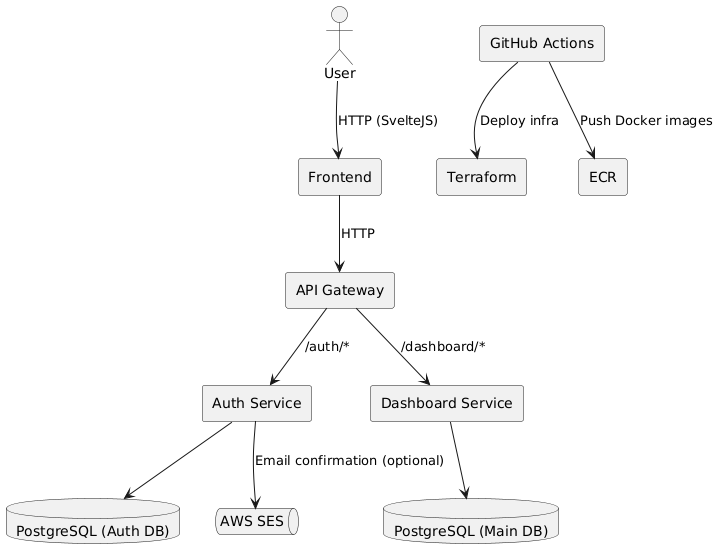

The diagram above was rendered by PlantUML. Its source (embedded in the PNG):
@startuml
skinparam componentStyle rectangle

actor User

component Frontend
component "API Gateway" as Gateway
component "Auth Service" as Auth
component "Dashboard Service" as Dashboard
database "PostgreSQL (Auth DB)" as AuthDB
database "PostgreSQL (Main DB)" as MainDB
queue "AWS SES" as SES
component "GitHub Actions" as CI
component Terraform
component ECR

User --> Frontend : HTTP (SvelteJS)
Frontend --> Gateway : HTTP
Gateway --> Auth : /auth/*
Gateway --> Dashboard : /dashboard/*

Auth --> AuthDB
Dashboard --> MainDB

Auth --> SES : Email confirmation (optional)
CI --> Terraform : Deploy infra
CI --> ECR : Push Docker images
@enduml